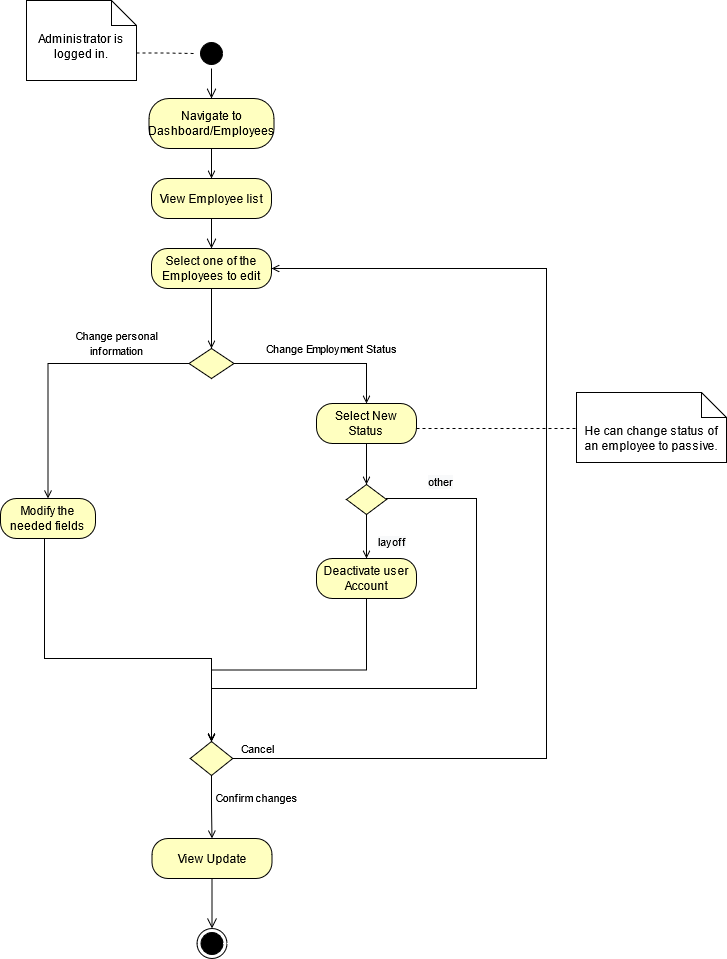

The diagram above was exported from draw.io. Its source (the exported page's mxGraphModel, read from the mxfile embedded in the PNG):
<mxGraphModel dx="1810" dy="477" grid="1" gridSize="10" guides="1" tooltips="1" connect="1" arrows="1" fold="1" page="1" pageScale="1" pageWidth="900" pageHeight="1600" math="0" shadow="0">
  <root>
    <mxCell id="0" />
    <mxCell id="1" parent="0" />
    <mxCell id="1GEvWziIjYHxJSn1xdUC-1" value="" style="ellipse;html=1;shape=startState;fillColor=#000000;" parent="1" vertex="1">
      <mxGeometry x="90" y="60" width="30" height="30" as="geometry" />
    </mxCell>
    <mxCell id="1GEvWziIjYHxJSn1xdUC-2" value="" style="edgeStyle=orthogonalEdgeStyle;html=1;verticalAlign=bottom;endArrow=open;endSize=8;entryX=0.5;entryY=0;entryDx=0;entryDy=0;" parent="1" source="1GEvWziIjYHxJSn1xdUC-1" target="1GEvWziIjYHxJSn1xdUC-3" edge="1">
      <mxGeometry relative="1" as="geometry">
        <mxPoint x="105" y="150" as="targetPoint" />
      </mxGeometry>
    </mxCell>
    <mxCell id="8FeBmEJeLqh5iT9cbRdd-1" style="edgeStyle=orthogonalEdgeStyle;rounded=0;orthogonalLoop=1;jettySize=auto;html=1;exitX=0.5;exitY=1;exitDx=0;exitDy=0;entryX=0.5;entryY=0;entryDx=0;entryDy=0;endArrow=open;endFill=0;" parent="1" source="1GEvWziIjYHxJSn1xdUC-3" target="1GEvWziIjYHxJSn1xdUC-18" edge="1">
      <mxGeometry relative="1" as="geometry" />
    </mxCell>
    <mxCell id="1GEvWziIjYHxJSn1xdUC-3" value="Navigate to Dashboard/Employees" style="rounded=1;whiteSpace=wrap;html=1;arcSize=40;fontColor=#000000;fillColor=#ffffc0;" parent="1" vertex="1">
      <mxGeometry x="42.5" y="120" width="125" height="50" as="geometry" />
    </mxCell>
    <mxCell id="1GEvWziIjYHxJSn1xdUC-6" value="" style="edgeStyle=orthogonalEdgeStyle;html=1;verticalAlign=bottom;endArrow=open;endSize=8;entryX=0.5;entryY=0;entryDx=0;entryDy=0;startArrow=none;" parent="1" source="1GEvWziIjYHxJSn1xdUC-18" target="1GEvWziIjYHxJSn1xdUC-7" edge="1">
      <mxGeometry relative="1" as="geometry">
        <mxPoint x="105" y="370" as="targetPoint" />
      </mxGeometry>
    </mxCell>
    <mxCell id="8FeBmEJeLqh5iT9cbRdd-7" style="edgeStyle=orthogonalEdgeStyle;rounded=0;orthogonalLoop=1;jettySize=auto;html=1;exitX=0.5;exitY=1;exitDx=0;exitDy=0;entryX=0.5;entryY=0;entryDx=0;entryDy=0;endArrow=open;endFill=0;" parent="1" source="1GEvWziIjYHxJSn1xdUC-7" target="8FeBmEJeLqh5iT9cbRdd-6" edge="1">
      <mxGeometry relative="1" as="geometry" />
    </mxCell>
    <mxCell id="1GEvWziIjYHxJSn1xdUC-7" value="Select one of the Employees to edit" style="rounded=1;whiteSpace=wrap;html=1;arcSize=40;fontColor=#000000;fillColor=#ffffc0;" parent="1" vertex="1">
      <mxGeometry x="45" y="270" width="120" height="40" as="geometry" />
    </mxCell>
    <mxCell id="1GEvWziIjYHxJSn1xdUC-18" value="View Employee list" style="rounded=1;whiteSpace=wrap;html=1;arcSize=40;fontColor=#000000;fillColor=#ffffc0;" parent="1" vertex="1">
      <mxGeometry x="44.99999999999994" y="200" width="120" height="40" as="geometry" />
    </mxCell>
    <mxCell id="1GEvWziIjYHxJSn1xdUC-27" value="View Update" style="rounded=1;whiteSpace=wrap;html=1;arcSize=40;fontColor=#000000;fillColor=#ffffc0;" parent="1" vertex="1">
      <mxGeometry x="45.5" y="860" width="120" height="40" as="geometry" />
    </mxCell>
    <mxCell id="1GEvWziIjYHxJSn1xdUC-30" value="" style="edgeStyle=orthogonalEdgeStyle;html=1;verticalAlign=bottom;endArrow=open;endSize=8;rounded=0;exitX=0.5;exitY=1;exitDx=0;exitDy=0;" parent="1" source="1GEvWziIjYHxJSn1xdUC-27" target="1GEvWziIjYHxJSn1xdUC-31" edge="1">
      <mxGeometry relative="1" as="geometry">
        <mxPoint x="180" y="1260" as="targetPoint" />
        <mxPoint x="105" y="1020" as="sourcePoint" />
      </mxGeometry>
    </mxCell>
    <mxCell id="1GEvWziIjYHxJSn1xdUC-31" value="" style="ellipse;html=1;shape=endState;fillColor=#000000;" parent="1" vertex="1">
      <mxGeometry x="90.5" y="950" width="30" height="30" as="geometry" />
    </mxCell>
    <mxCell id="LRqQi7TWGHtxYtqvQVqQ-18" value="Confirm changes" style="edgeStyle=orthogonalEdgeStyle;rounded=0;orthogonalLoop=1;jettySize=auto;html=1;exitX=0.5;exitY=1;exitDx=0;exitDy=0;endArrow=open;endFill=0;entryX=0.5;entryY=0;entryDx=0;entryDy=0;" parent="1" source="LRqQi7TWGHtxYtqvQVqQ-8" target="1GEvWziIjYHxJSn1xdUC-27" edge="1">
      <mxGeometry x="-0.3158" y="45" relative="1" as="geometry">
        <mxPoint as="offset" />
        <mxPoint x="105" y="870" as="targetPoint" />
      </mxGeometry>
    </mxCell>
    <mxCell id="8FeBmEJeLqh5iT9cbRdd-34" style="edgeStyle=orthogonalEdgeStyle;rounded=0;orthogonalLoop=1;jettySize=auto;html=1;exitX=1;exitY=0.5;exitDx=0;exitDy=0;entryX=1;entryY=0.5;entryDx=0;entryDy=0;endArrow=open;endFill=0;" parent="1" source="LRqQi7TWGHtxYtqvQVqQ-8" target="1GEvWziIjYHxJSn1xdUC-7" edge="1">
      <mxGeometry relative="1" as="geometry">
        <Array as="points">
          <mxPoint x="440" y="780" />
          <mxPoint x="440" y="290" />
        </Array>
      </mxGeometry>
    </mxCell>
    <mxCell id="LRqQi7TWGHtxYtqvQVqQ-8" value="" style="rhombus;whiteSpace=wrap;html=1;fillColor=#ffffc0;" parent="1" vertex="1">
      <mxGeometry x="83.75" y="763" width="42.5" height="34" as="geometry" />
    </mxCell>
    <mxCell id="8FeBmEJeLqh5iT9cbRdd-38" style="edgeStyle=orthogonalEdgeStyle;rounded=0;orthogonalLoop=1;jettySize=auto;html=1;exitX=0.5;exitY=1;exitDx=0;exitDy=0;entryX=0.5;entryY=0;entryDx=0;entryDy=0;endArrow=open;endFill=0;" parent="1" source="LRqQi7TWGHtxYtqvQVqQ-15" target="LRqQi7TWGHtxYtqvQVqQ-8" edge="1">
      <mxGeometry relative="1" as="geometry">
        <mxPoint x="57.5" y="710" as="targetPoint" />
        <Array as="points">
          <mxPoint x="-62" y="680" />
          <mxPoint x="105" y="680" />
        </Array>
      </mxGeometry>
    </mxCell>
    <mxCell id="LRqQi7TWGHtxYtqvQVqQ-15" value="Modify the needed fields" style="rounded=1;whiteSpace=wrap;html=1;arcSize=40;fontColor=#000000;fillColor=#ffffc0;" parent="1" vertex="1">
      <mxGeometry x="-106" y="520" width="95" height="40" as="geometry" />
    </mxCell>
    <mxCell id="X5bNSbkaAanvAHG4JRXD-3" value="He can change status of an employee to passive." style="shape=note2;boundedLbl=1;whiteSpace=wrap;html=1;size=25;verticalAlign=top;align=center;" parent="1" vertex="1">
      <mxGeometry x="470" y="414" width="150" height="70" as="geometry" />
    </mxCell>
    <mxCell id="X5bNSbkaAanvAHG4JRXD-7" style="edgeStyle=orthogonalEdgeStyle;rounded=0;orthogonalLoop=1;jettySize=auto;html=1;entryX=0;entryY=0.5;entryDx=0;entryDy=0;dashed=1;endArrow=none;endFill=0;exitX=0;exitY=0;exitDx=110;exitDy=52.5;exitPerimeter=0;" parent="1" source="X5bNSbkaAanvAHG4JRXD-6" target="1GEvWziIjYHxJSn1xdUC-1" edge="1">
      <mxGeometry relative="1" as="geometry" />
    </mxCell>
    <mxCell id="X5bNSbkaAanvAHG4JRXD-6" value="Administrator is logged in." style="shape=note2;boundedLbl=1;whiteSpace=wrap;html=1;size=25;verticalAlign=top;align=center;" parent="1" vertex="1">
      <mxGeometry x="-80" y="22" width="110" height="80" as="geometry" />
    </mxCell>
    <mxCell id="8FeBmEJeLqh5iT9cbRdd-8" style="edgeStyle=orthogonalEdgeStyle;rounded=0;orthogonalLoop=1;jettySize=auto;html=1;exitX=0;exitY=0.5;exitDx=0;exitDy=0;endArrow=open;endFill=0;" parent="1" source="8FeBmEJeLqh5iT9cbRdd-6" target="LRqQi7TWGHtxYtqvQVqQ-15" edge="1">
      <mxGeometry relative="1" as="geometry" />
    </mxCell>
    <mxCell id="8FeBmEJeLqh5iT9cbRdd-12" style="edgeStyle=orthogonalEdgeStyle;rounded=0;orthogonalLoop=1;jettySize=auto;html=1;exitX=1;exitY=0.5;exitDx=0;exitDy=0;entryX=0.5;entryY=0;entryDx=0;entryDy=0;endArrow=open;endFill=0;" parent="1" source="8FeBmEJeLqh5iT9cbRdd-6" target="8FeBmEJeLqh5iT9cbRdd-11" edge="1">
      <mxGeometry relative="1" as="geometry" />
    </mxCell>
    <mxCell id="8FeBmEJeLqh5iT9cbRdd-6" value="" style="rhombus;whiteSpace=wrap;html=1;fillColor=#ffffc0;" parent="1" vertex="1">
      <mxGeometry x="82.5" y="370" width="45" height="30" as="geometry" />
    </mxCell>
    <mxCell id="8FeBmEJeLqh5iT9cbRdd-9" value="&lt;font style=&quot;font-size: 11px&quot;&gt;Change personal&lt;br&gt;information&lt;/font&gt;" style="text;html=1;align=center;verticalAlign=middle;resizable=0;points=[];autosize=1;strokeColor=none;" parent="1" vertex="1">
      <mxGeometry x="-40" y="350" width="100" height="30" as="geometry" />
    </mxCell>
    <mxCell id="-yr5lzrPsE54ARydEreF-11" style="edgeStyle=orthogonalEdgeStyle;rounded=0;orthogonalLoop=1;jettySize=auto;html=1;exitX=0.5;exitY=1;exitDx=0;exitDy=0;entryX=0.5;entryY=0;entryDx=0;entryDy=0;endArrow=open;endFill=0;" parent="1" source="8FeBmEJeLqh5iT9cbRdd-11" target="-yr5lzrPsE54ARydEreF-10" edge="1">
      <mxGeometry relative="1" as="geometry" />
    </mxCell>
    <mxCell id="8FeBmEJeLqh5iT9cbRdd-11" value="Select New Status" style="rounded=1;whiteSpace=wrap;html=1;arcSize=40;fontColor=#000000;fillColor=#ffffc0;" parent="1" vertex="1">
      <mxGeometry x="210" y="425" width="100" height="40" as="geometry" />
    </mxCell>
    <mxCell id="8FeBmEJeLqh5iT9cbRdd-13" value="&lt;font style=&quot;font-size: 11px&quot;&gt;Change Employment Status&lt;/font&gt;" style="text;html=1;align=center;verticalAlign=middle;resizable=0;points=[];autosize=1;strokeColor=none;" parent="1" vertex="1">
      <mxGeometry x="150" y="360" width="150" height="20" as="geometry" />
    </mxCell>
    <mxCell id="-yr5lzrPsE54ARydEreF-1" value="&lt;font style=&quot;font-size: 11px&quot;&gt;Cancel&lt;/font&gt;" style="text;html=1;align=center;verticalAlign=middle;resizable=0;points=[];autosize=1;strokeColor=none;" parent="1" vertex="1">
      <mxGeometry x="126.25" y="760" width="50" height="20" as="geometry" />
    </mxCell>
    <mxCell id="-yr5lzrPsE54ARydEreF-2" style="edgeStyle=orthogonalEdgeStyle;rounded=0;orthogonalLoop=1;jettySize=auto;html=1;dashed=1;endArrow=none;endFill=0;" parent="1" edge="1">
      <mxGeometry relative="1" as="geometry">
        <mxPoint x="310" y="450" as="sourcePoint" />
        <mxPoint x="470" y="450" as="targetPoint" />
        <Array as="points">
          <mxPoint x="310" y="450" />
          <mxPoint x="500" y="450" />
        </Array>
      </mxGeometry>
    </mxCell>
    <mxCell id="-yr5lzrPsE54ARydEreF-12" style="edgeStyle=orthogonalEdgeStyle;rounded=0;orthogonalLoop=1;jettySize=auto;html=1;exitX=0.5;exitY=1;exitDx=0;exitDy=0;endArrow=open;endFill=0;entryX=0.5;entryY=0;entryDx=0;entryDy=0;" parent="1" source="-yr5lzrPsE54ARydEreF-10" target="8FeBmEJeLqh5iT9cbRdd-32" edge="1">
      <mxGeometry relative="1" as="geometry">
        <mxPoint x="330" y="610" as="targetPoint" />
        <Array as="points" />
      </mxGeometry>
    </mxCell>
    <mxCell id="-yr5lzrPsE54ARydEreF-13" style="edgeStyle=orthogonalEdgeStyle;rounded=0;orthogonalLoop=1;jettySize=auto;html=1;exitX=1;exitY=0.5;exitDx=0;exitDy=0;endArrow=open;endFill=0;entryX=0.5;entryY=0;entryDx=0;entryDy=0;" parent="1" source="-yr5lzrPsE54ARydEreF-10" target="LRqQi7TWGHtxYtqvQVqQ-8" edge="1">
      <mxGeometry relative="1" as="geometry">
        <mxPoint x="380" y="710" as="targetPoint" />
        <Array as="points">
          <mxPoint x="280" y="520" />
          <mxPoint x="370" y="520" />
          <mxPoint x="370" y="710" />
          <mxPoint x="105" y="710" />
        </Array>
      </mxGeometry>
    </mxCell>
    <mxCell id="-yr5lzrPsE54ARydEreF-10" value="" style="rhombus;whiteSpace=wrap;html=1;fillColor=#ffffc0;" parent="1" vertex="1">
      <mxGeometry x="240" y="506" width="40" height="30" as="geometry" />
    </mxCell>
    <mxCell id="-yr5lzrPsE54ARydEreF-14" value="&lt;span style=&quot;color: rgb(0 , 0 , 0) ; font-family: &amp;#34;helvetica&amp;#34; ; font-style: normal ; font-weight: 400 ; letter-spacing: normal ; text-align: center ; text-indent: 0px ; text-transform: none ; word-spacing: 0px ; background-color: rgb(248 , 249 , 250) ; display: inline ; float: none&quot;&gt;&lt;font style=&quot;font-size: 11px&quot;&gt;other&lt;/font&gt;&lt;/span&gt;" style="text;whiteSpace=wrap;html=1;" parent="1" vertex="1">
      <mxGeometry x="320" y="490" width="30" height="30" as="geometry" />
    </mxCell>
    <mxCell id="-yr5lzrPsE54ARydEreF-15" value="&lt;span style=&quot;color: rgb(0 , 0 , 0) ; font-family: &amp;#34;helvetica&amp;#34; ; font-size: 11px ; font-style: normal ; font-weight: 400 ; letter-spacing: normal ; text-align: center ; text-indent: 0px ; text-transform: none ; word-spacing: 0px ; background-color: rgb(248 , 249 , 250) ; display: inline ; float: none&quot;&gt;layoff&lt;/span&gt;" style="text;whiteSpace=wrap;html=1;" parent="1" vertex="1">
      <mxGeometry x="270" y="550" width="30" height="30" as="geometry" />
    </mxCell>
    <mxCell id="8FeBmEJeLqh5iT9cbRdd-40" style="edgeStyle=orthogonalEdgeStyle;rounded=0;orthogonalLoop=1;jettySize=auto;html=1;exitX=0.5;exitY=1;exitDx=0;exitDy=0;entryX=0.5;entryY=0;entryDx=0;entryDy=0;endArrow=open;endFill=0;" parent="1" source="8FeBmEJeLqh5iT9cbRdd-32" target="LRqQi7TWGHtxYtqvQVqQ-8" edge="1">
      <mxGeometry relative="1" as="geometry">
        <mxPoint x="128.75" y="690" as="targetPoint" />
      </mxGeometry>
    </mxCell>
    <mxCell id="8FeBmEJeLqh5iT9cbRdd-32" value="Deactivate user Account" style="rounded=1;whiteSpace=wrap;html=1;arcSize=40;fontColor=#000000;fillColor=#ffffc0;" parent="1" vertex="1">
      <mxGeometry x="210" y="580" width="100" height="40" as="geometry" />
    </mxCell>
    <mxCell id="8FeBmEJeLqh5iT9cbRdd-37" style="edgeStyle=orthogonalEdgeStyle;rounded=0;orthogonalLoop=1;jettySize=auto;html=1;exitX=0.5;exitY=1;exitDx=0;exitDy=0;entryX=0.5;entryY=0;entryDx=0;entryDy=0;endArrow=open;endFill=0;" parent="1" target="LRqQi7TWGHtxYtqvQVqQ-8" edge="1">
      <mxGeometry relative="1" as="geometry">
        <mxPoint x="105" y="730" as="sourcePoint" />
      </mxGeometry>
    </mxCell>
  </root>
</mxGraphModel>